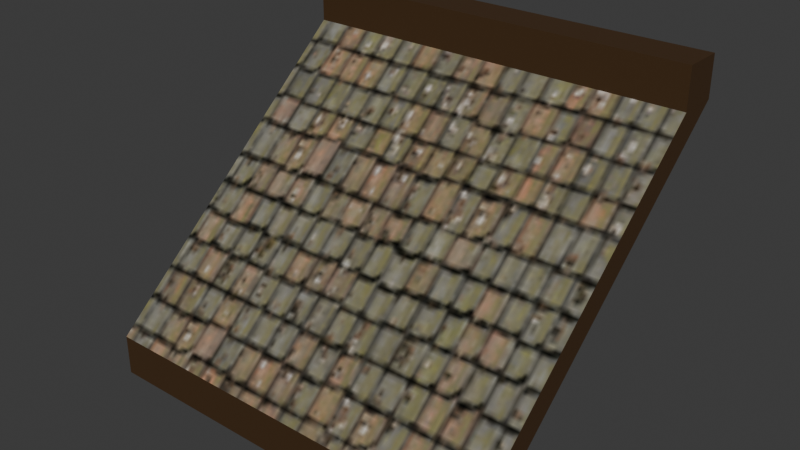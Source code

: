 # Source: roof.blend  (saved by Blender 5.2.45; exported with 4.5.12 LTS)
import bpy
from mathutils import Matrix  # noqa: F401  (used for matrix-valued properties, if any)

bpy.ops.wm.read_factory_settings(use_empty=True)
scene = bpy.context.scene
scene.name = 'Scene'

# ---- images (referenced by path relative to the original .blend; pixels are not part of the script)
import os
ASSET_DIR = os.environ.get("B2B_ASSET_DIR", "")  # directory of the original .blend (textures are referenced by path, not embedded)
HERE = os.path.dirname(os.path.abspath(__file__))  # packed textures are extracted next to this script under _unpacked/

def load_image(name, relpath, width, height, colorspace="sRGB"):
    """Load a texture the original file referenced (path relative to the .blend, or extracted next to this script)."""
    p = next((c for c in (os.path.join(HERE, relpath), os.path.join(ASSET_DIR, relpath)) if relpath and os.path.exists(c)), "")
    if p:
        img = bpy.data.images.load(p, check_existing=True)
        img.name = name
    else:  # same state as the original file: an image datablock whose file is absent (Cycles renders it pink)
        img = bpy.data.images.new(name, width, height)
        img.source = "FILE"
        img.filepath = "//" + (relpath or name)
    img.colorspace_settings.name = colorspace
    return img
img_roof_07_diff_128_png_001 = load_image('roof_07_diff_128.png.001', '_unpacked/roof_07_diff_128.eb3b3231.png', 128, 128, 'sRGB')
img_roof_07_rough_128_png_001 = load_image('roof_07_rough_128.png.001', '_unpacked/roof_07_rough_128.988446a5.png', 128, 128, 'Non-Color')
img_roof_07_nor_gl_128_png_001 = load_image('roof_07_nor_gl_128.png.001', '_unpacked/roof_07_nor_gl_128.b3c1fda5.png', 128, 128, 'Non-Color')

# ---- materials (node trees are filled in below, after node groups)
mat_roofledge = bpy.data.materials.new('RoofLedge')
mat_roof_shingles = bpy.data.materials.new('Roof shingles')

# ---- material node trees
mat_roofledge.use_nodes = True; mat_roofledge.node_tree.nodes.clear()
_N = mat_roofledge.node_tree.nodes; _L = mat_roofledge.node_tree.links
n0 = _N.new('ShaderNodeBsdfPrincipled'); n0.name = 'Principled BSDF'; n0.location = (-200, 100)
n0.inputs[0].default_value = (0.05781, 0.02833, 0.009383, 1.0)
n1 = _N.new('ShaderNodeOutputMaterial'); n1.name = 'Material Output'; n1.location = (200, 100)
_L.new(n0.outputs[0], n1.inputs[0])
n1.is_active_output = True
mat_roof_shingles.use_nodes = True; mat_roof_shingles.node_tree.nodes.clear()
_N = mat_roof_shingles.node_tree.nodes; _L = mat_roof_shingles.node_tree.links
n0 = _N.new('ShaderNodeBsdfPrincipled'); n0.name = 'Principled BSDF'; n0.location = (0, 0)
n0.inputs[10].default_value = 0.005
n1 = _N.new('ShaderNodeOutputMaterial'); n1.name = 'Material Output'; n1.location = (0, 0)
n2 = _N.new('ShaderNodeTexImage'); n2.name = 'Image Texture'; n2.location = (0, 0)
n2.image = img_roof_07_diff_128_png_001
n3 = _N.new('ShaderNodeTexImage'); n3.name = 'Image Texture.001'; n3.location = (0, 0)
n3.image = img_roof_07_rough_128_png_001
n4 = _N.new('ShaderNodeTexImage'); n4.name = 'Image Texture.002'; n4.location = (0, 0)
n4.image = img_roof_07_nor_gl_128_png_001
n5 = _N.new('ShaderNodeNormalMap'); n5.name = 'Normal Map'; n5.location = (0, 0)
n5.width = 160
n5.inputs[0].default_value = 0.6
_L.new(n0.outputs[0], n1.inputs[0])
_L.new(n2.outputs[0], n0.inputs[0])
_L.new(n3.outputs[0], n0.inputs[2])
_L.new(n4.outputs[0], n5.inputs[1])
_L.new(n5.outputs[0], n0.inputs[5])
n1.is_active_output = True

# ---- world
world_world = bpy.data.worlds.new('World'); scene.world = world_world
world_world.use_nodes = True; world_world.node_tree.nodes.clear()
_N = world_world.node_tree.nodes; _L = world_world.node_tree.links
n0 = _N.new('ShaderNodeOutputWorld'); n0.name = 'World Output'; n0.location = (200, 100)
n1 = _N.new('ShaderNodeBackground'); n1.name = 'Background'; n1.location = (-200, 100)
n1.inputs[0].default_value = (0.05088, 0.05088, 0.05088, 1.0)
_L.new(n1.outputs[0], n0.inputs[0])
n0.is_active_output = True
world_world.color = (0.05088, 0.05088, 0.05088)
world_world.sun_shadow_jitter_overblur = 0.0

# ---- meshes
me_plane = bpy.data.meshes.new('Plane')
me_plane.from_pydata([(-1.0, -1.0, 0.0), (1.0, -1.0, 0.0), (-1.0, 1.0, 0.0), (1.0, 1.0, 0.0)], [], [(0, 1, 3, 2)])
_uv = me_plane.uv_layers.new(name='UVMap')
_uv.uv.foreach_set('vector', [0.0, 0.0, 1.0, 0.0, 1.0, 1.0, 0.0, 1.0])
me_plane.update()
me_cube_001 = bpy.data.meshes.new('Cube.001')
me_cube_001.from_pydata([(-0.5, 0.2, 0.7), (-0.5, 0.2, 0.8), (-0.5, 0.3, 0.7), (-0.5, 0.3, 0.8), (0.5, 0.2, 0.7), (0.5, 0.2, 0.8), (0.5, 0.3, 0.7), (0.5, 0.3, 0.8), (-0.5, -0.5, 0.0), (-0.5, -0.5, 0.1), (-0.5, -0.4, 0.0), (-0.5, -0.4, 0.1), (0.5, -0.5, 0.0), (0.5, -0.5, 0.1), (0.5, -0.4, 0.0), (0.5, -0.4, 0.1)], [], [(0, 1, 3, 2), (2, 3, 7, 6), (6, 7, 5, 4), (4, 5, 1, 0), (2, 6, 4, 0), (7, 3, 1, 5), (8, 9, 11, 10), (10, 11, 15, 14), (14, 15, 13, 12), (12, 13, 9, 8), (10, 14, 12, 8), (15, 11, 9, 13), (6, 2, 11, 15), (0, 4, 13, 9), (4, 6, 15, 13), (2, 0, 9, 11)])
me_cube_001.polygons.foreach_set('material_index', [0, 0, 0, 0, 0, 0, 0, 0, 0, 0, 0, 0, 1, 1, 0, 0])
_uv = me_cube_001.uv_layers.new(name='UVMap')
_uv.uv.foreach_set('vector', [0.375, 0.0, 0.625, 0.0, 0.625, 0.25, 0.375, 0.25, 0.375, 0.25, 0.625, 0.25, 0.625, 0.5, 0.375, 0.5, 0.375, 0.5, 0.625, 0.5, 0.625, 0.75, 0.375, 0.75, 0.375, 0.75, 0.625, 0.75, 0.625, 1.0, 0.375, 1.0, 0.125, 0.5, 0.375, 0.5, 0.375, 0.75, 0.125, 0.75, 0.625, 0.5, 0.875, 0.5, 0.875, 0.75, 0.625, 0.75, 0.375, 0.0, 0.625, 0.0, 0.625, 0.25, 0.375, 0.25, 0.375, 0.25, 0.625, 0.25, 0.625, 0.5, 0.375, 0.5, 0.375, 0.5, 0.625, 0.5, 0.625, 0.75, 0.375, 0.75, 0.375, 0.75, 0.625, 0.75, 0.625, 1.0, 0.375, 1.0, 0.125, 0.5, 0.375, 0.5, 0.375, 0.75, 0.125, 0.75, 0.625, 0.5, 0.875, 0.5, 0.875, 0.75, 0.625, 0.75, 1.0, 1.0, 0.0, 1.0, 0.0, 0.1429, 1.0, 0.1429, 0.0, 1.0, 1.0, 1.0, 1.0, 0.1429, 0.0, 0.1429, 0.375, 0.75, 0.375, 0.5, 0.625, 0.5, 0.625, 0.75, 0.375, 0.25, 0.375, 0.0, 0.625, 1.0, 0.625, 0.25])
me_cube_001.materials.append(mat_roofledge)
me_cube_001.materials.append(mat_roof_shingles)
me_cube_001.update()

# ---- objects
ob_tile = bpy.data.objects.new('Tile', me_plane)
ob_top = bpy.data.objects.new('Top', me_cube_001)

# ---- transforms, parenting, visibility, modifiers, constraints
ob_tile.location = (0.0, 0.0, 0.0)
ob_tile.scale = (0.5, 0.5, 1.0)
ob_tile.hide_render = True
ob_top.location = (0.0, 0.0, 0.0)

# ---- collection membership
scene.collection.objects.link(ob_tile)
scene.collection.objects.link(ob_top)

# ---- scene / render settings (as saved in the file)
scene.frame_start = 1; scene.frame_end = 250; scene.frame_set(1)
scene.render.engine = 'BLENDER_EEVEE_NEXT'
scene.render.bake_bias = 0.0
scene.render.bake_samples = 0
scene.cycles.sampling_pattern = 'TABULATED_SOBOL'
scene.eevee.use_volume_custom_range = False
scene.eevee.fast_gi_thickness_far = 0.0
bpy.context.view_layer.update()

# ---- added for rendering (the .blend has no active camera and no usable light): camera, sun
cam_auto = bpy.data.cameras.new('AutoCamera')
cam_auto.lens = 50.0
cam_auto.sensor_width = 36.0
cam_auto.clip_end = 1000.0
ob_auto_camera = bpy.data.objects.new('AutoCamera', cam_auto)
scene.collection.objects.link(ob_auto_camera)
ob_auto_camera.location = (1.39706, -1.77647, 1.51765)
ob_auto_camera.rotation_euler = (1.09748, -7.21219e-08, 0.694738)
scene.camera = ob_auto_camera
light_auto_sun = bpy.data.lights.new('AutoSun', 'SUN')
light_auto_sun.energy = 3.0
light_auto_sun.angle = 0.0523599
ob_auto_sun = bpy.data.objects.new('AutoSun', light_auto_sun)
scene.collection.objects.link(ob_auto_sun)
ob_auto_sun.rotation_euler = (0.872665, 0.174533, 0.523599)
bpy.context.view_layer.update()
